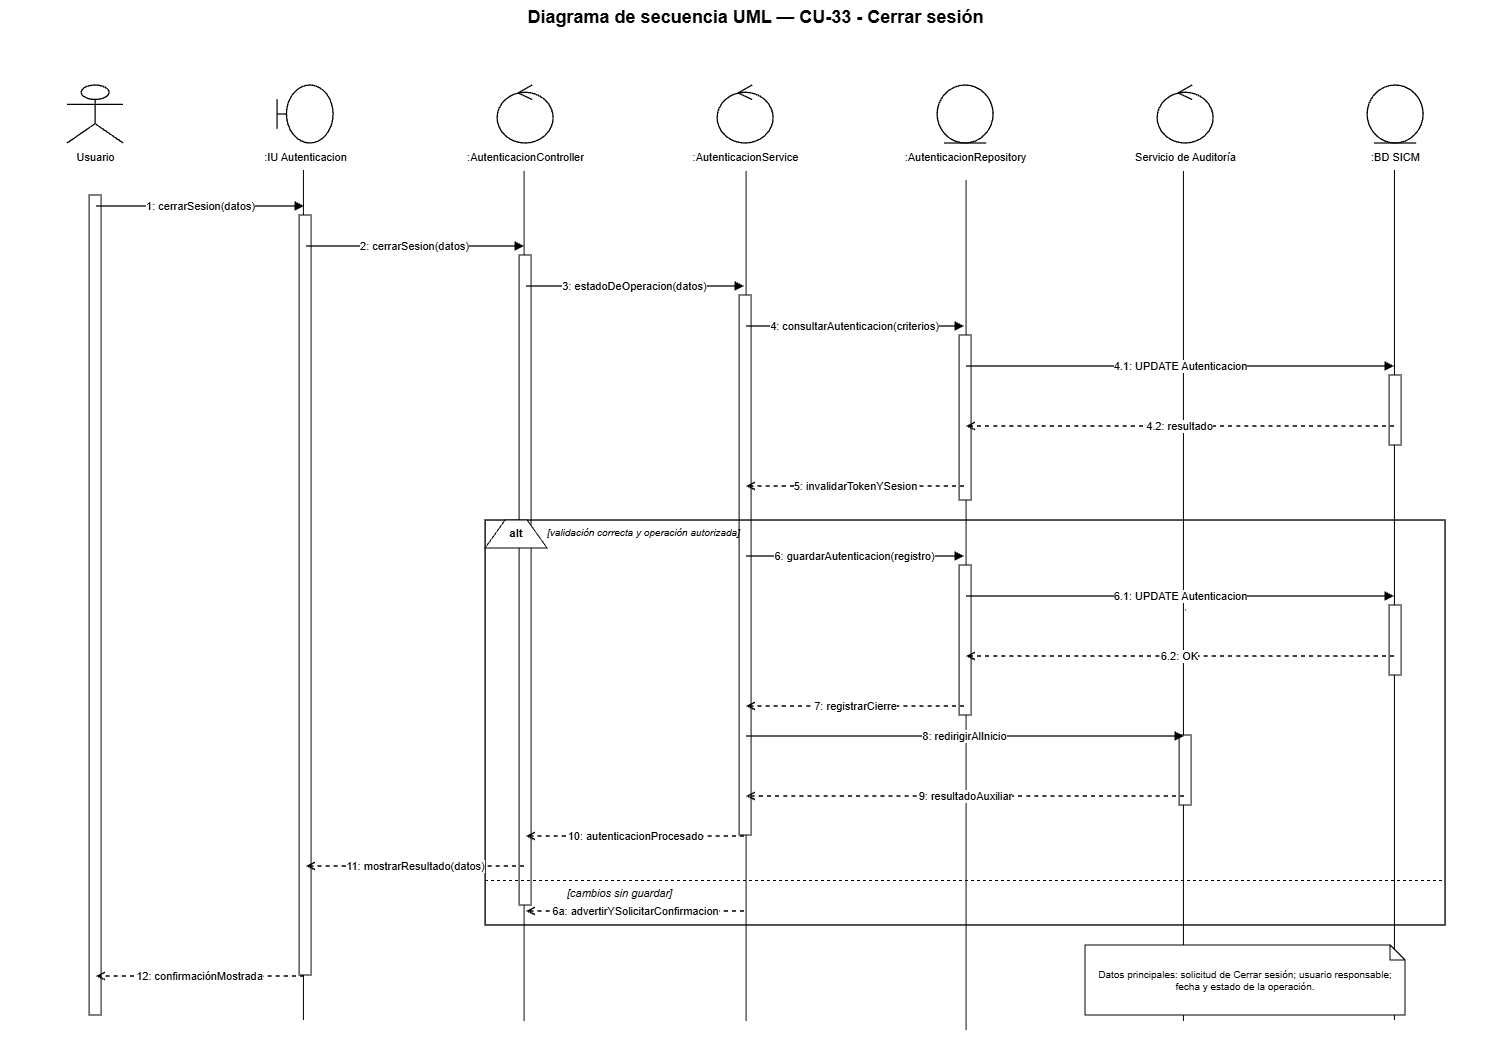

The diagram above was exported from draw.io. Its source (the exported page's mxGraphModel, read from the mxfile embedded in the PNG):
<mxGraphModel dx="3520" dy="1061" grid="1" gridSize="10" guides="1" tooltips="1" connect="1" arrows="1" fold="1" page="1" pageScale="1" pageWidth="1500" pageHeight="1180" math="0" shadow="0">
  <root>
    <mxCell id="0" />
    <mxCell id="1" parent="0" />
    <mxCell id="mvwE2Va4i7WyecJtDr1V-6" edge="1" parent="1" style="endArrow=none;html=1;rounded=0;edgeStyle=orthogonalEdgeStyle;entryX=0.5;entryY=1;entryDx=0;entryDy=0;" value="">
      <mxGeometry height="50" relative="1" width="50" as="geometry">
        <mxPoint x="1389.33" y="1040" as="sourcePoint" />
        <mxPoint x="1389.33" y="190" as="targetPoint" />
      </mxGeometry>
    </mxCell>
    <mxCell id="mvwE2Va4i7WyecJtDr1V-5" edge="1" parent="1" style="endArrow=none;html=1;rounded=0;edgeStyle=orthogonalEdgeStyle;entryX=0.5;entryY=1;entryDx=0;entryDy=0;" value="">
      <mxGeometry height="50" relative="1" width="50" as="geometry">
        <mxPoint x="1178.33" y="1041" as="sourcePoint" />
        <mxPoint x="1178.33" y="191" as="targetPoint" />
      </mxGeometry>
    </mxCell>
    <mxCell id="mvwE2Va4i7WyecJtDr1V-4" edge="1" parent="1" style="endArrow=none;html=1;rounded=0;edgeStyle=orthogonalEdgeStyle;entryX=0.5;entryY=1;entryDx=0;entryDy=0;" value="">
      <mxGeometry height="50" relative="1" width="50" as="geometry">
        <mxPoint x="961" y="1050" as="sourcePoint" />
        <mxPoint x="961" y="200" as="targetPoint" />
      </mxGeometry>
    </mxCell>
    <mxCell id="mvwE2Va4i7WyecJtDr1V-3" edge="1" parent="1" style="endArrow=none;html=1;rounded=0;edgeStyle=orthogonalEdgeStyle;entryX=0.5;entryY=1;entryDx=0;entryDy=0;" value="">
      <mxGeometry height="50" relative="1" width="50" as="geometry">
        <mxPoint x="741" y="1041" as="sourcePoint" />
        <mxPoint x="741" y="191" as="targetPoint" />
      </mxGeometry>
    </mxCell>
    <mxCell id="mvwE2Va4i7WyecJtDr1V-2" edge="1" parent="1" style="endArrow=none;html=1;rounded=0;edgeStyle=orthogonalEdgeStyle;entryX=0.5;entryY=1;entryDx=0;entryDy=0;" value="">
      <mxGeometry height="50" relative="1" width="50" as="geometry">
        <mxPoint x="519" y="1041" as="sourcePoint" />
        <mxPoint x="519" y="191" as="targetPoint" />
      </mxGeometry>
    </mxCell>
    <mxCell id="mvwE2Va4i7WyecJtDr1V-1" edge="1" parent="1" style="endArrow=none;html=1;rounded=0;edgeStyle=orthogonalEdgeStyle;entryX=0.5;entryY=1;entryDx=0;entryDy=0;" value="">
      <mxGeometry height="50" relative="1" width="50" as="geometry">
        <mxPoint x="298.33" y="1040" as="sourcePoint" />
        <mxPoint x="298.33" y="190" as="targetPoint" />
      </mxGeometry>
    </mxCell>
    <mxCell id="title" parent="1" style="text;html=1;strokeColor=none;fillColor=none;align=center;fontStyle=1;fontSize=18;fontColor=#000000;" value="Diagrama de secuencia UML — CU-33 - Cerrar sesión" vertex="1">
      <mxGeometry height="36" width="1260" x="120" y="20" as="geometry" />
    </mxCell>
    <mxCell id="p0" parent="1" style="shape=umlActor;html=1;fillColor=#ffffff;strokeColor=#000000;strokeWidth=1.3;fontColor=#000000;" value="" vertex="1">
      <mxGeometry height="58" width="56" x="62" y="105" as="geometry" />
    </mxCell>
    <mxCell id="n0" parent="1" style="text;html=1;strokeColor=none;fillColor=none;align=center;fontSize=11;fontColor=#000000;" value="Usuario" vertex="1">
      <mxGeometry height="26" width="190" x="-5" y="164" as="geometry" />
    </mxCell>
    <mxCell id="life0" parent="1" style="shape=line;html=1;strokeColor=#000000;strokeWidth=1;dashed=1;dashPattern=6 4;" value="" vertex="1">
      <mxGeometry height="880" width="1" x="90" y="190" as="geometry" />
    </mxCell>
    <mxCell id="p1" parent="1" style="shape=umlBoundary;html=1;fillColor=#ffffff;strokeColor=#000000;strokeWidth=1.3;fontColor=#000000;" value="" vertex="1">
      <mxGeometry height="58" width="56" x="272" y="105" as="geometry" />
    </mxCell>
    <mxCell id="n1" parent="1" style="text;html=1;strokeColor=none;fillColor=none;align=center;fontSize=11;fontColor=#000000;" value=":IU Autenticacion" vertex="1">
      <mxGeometry height="26" width="190" x="205" y="164" as="geometry" />
    </mxCell>
    <mxCell id="life1" parent="1" style="shape=line;html=1;strokeColor=#000000;strokeWidth=1;dashed=1;dashPattern=6 4;" value="" vertex="1">
      <mxGeometry height="880" width="1" x="300" y="190" as="geometry" />
    </mxCell>
    <mxCell id="p2" parent="1" style="shape=umlControl;html=1;fillColor=#ffffff;strokeColor=#000000;strokeWidth=1.3;fontColor=#000000;" value="" vertex="1">
      <mxGeometry height="58" width="56" x="492" y="105" as="geometry" />
    </mxCell>
    <mxCell id="n2" parent="1" style="text;html=1;strokeColor=none;fillColor=none;align=center;fontSize=11;fontColor=#000000;" value=":AutenticacionController" vertex="1">
      <mxGeometry height="26" width="190" x="425" y="164" as="geometry" />
    </mxCell>
    <mxCell id="life2" parent="1" style="shape=line;html=1;strokeColor=#000000;strokeWidth=1;dashed=1;dashPattern=6 4;" value="" vertex="1">
      <mxGeometry height="880" width="1" x="520" y="190" as="geometry" />
    </mxCell>
    <mxCell id="p3" parent="1" style="shape=umlControl;html=1;fillColor=#ffffff;strokeColor=#000000;strokeWidth=1.3;fontColor=#000000;" value="" vertex="1">
      <mxGeometry height="58" width="56" x="712" y="105" as="geometry" />
    </mxCell>
    <mxCell id="n3" parent="1" style="text;html=1;strokeColor=none;fillColor=none;align=center;fontSize=11;fontColor=#000000;" value=":AutenticacionService" vertex="1">
      <mxGeometry height="26" width="190" x="645" y="164" as="geometry" />
    </mxCell>
    <mxCell id="life3" parent="1" style="shape=line;html=1;strokeColor=#000000;strokeWidth=1;dashed=1;dashPattern=6 4;" value="" vertex="1">
      <mxGeometry height="880" width="1" x="740" y="190" as="geometry" />
    </mxCell>
    <mxCell id="p4" parent="1" style="shape=umlEntity;html=1;fillColor=#ffffff;strokeColor=#000000;strokeWidth=1.3;fontColor=#000000;" value="" vertex="1">
      <mxGeometry height="58" width="56" x="932" y="105" as="geometry" />
    </mxCell>
    <mxCell id="n4" parent="1" style="text;html=1;strokeColor=none;fillColor=none;align=center;fontSize=11;fontColor=#000000;" value=":AutenticacionRepository" vertex="1">
      <mxGeometry height="26" width="190" x="865" y="164" as="geometry" />
    </mxCell>
    <mxCell id="life4" parent="1" style="shape=line;html=1;strokeColor=#000000;strokeWidth=1;dashed=1;dashPattern=6 4;" value="" vertex="1">
      <mxGeometry height="880" width="1" x="960" y="190" as="geometry" />
    </mxCell>
    <mxCell id="p5" parent="1" style="shape=umlControl;html=1;fillColor=#ffffff;strokeColor=#000000;strokeWidth=1.3;fontColor=#000000;" value="" vertex="1">
      <mxGeometry height="58" width="56" x="1152" y="105" as="geometry" />
    </mxCell>
    <mxCell id="n5" parent="1" style="text;html=1;strokeColor=none;fillColor=none;align=center;fontSize=11;fontColor=#000000;" value="Servicio de Auditoría" vertex="1">
      <mxGeometry height="26" width="190" x="1085" y="164" as="geometry" />
    </mxCell>
    <mxCell id="life5" parent="1" style="shape=line;html=1;strokeColor=#000000;strokeWidth=1;dashed=1;dashPattern=6 4;" value="" vertex="1">
      <mxGeometry height="880" width="1" x="1180" y="190" as="geometry" />
    </mxCell>
    <mxCell id="p6" parent="1" style="shape=umlEntity;html=1;fillColor=#ffffff;strokeColor=#000000;strokeWidth=1.3;fontColor=#000000;" value="" vertex="1">
      <mxGeometry height="58" width="56" x="1362" y="105" as="geometry" />
    </mxCell>
    <mxCell id="n6" parent="1" style="text;html=1;strokeColor=none;fillColor=none;align=center;fontSize=11;fontColor=#000000;" value=":BD SICM" vertex="1">
      <mxGeometry height="26" width="190" x="1295" y="164" as="geometry" />
    </mxCell>
    <mxCell id="life6" parent="1" style="shape=line;html=1;strokeColor=#000000;strokeWidth=1;dashed=1;dashPattern=6 4;" value="" vertex="1">
      <mxGeometry height="880" width="1" x="1390" y="190" as="geometry" />
    </mxCell>
    <mxCell id="act0" parent="1" style="rounded=0;html=1;fillColor=#ffffff;strokeColor=#000000;strokeWidth=1;" value="" vertex="1">
      <mxGeometry height="820" width="12" x="84" y="215" as="geometry" />
    </mxCell>
    <mxCell id="act1" parent="1" style="rounded=0;html=1;fillColor=#ffffff;strokeColor=#000000;strokeWidth=1;" value="" vertex="1">
      <mxGeometry height="760" width="12" x="294" y="235" as="geometry" />
    </mxCell>
    <mxCell id="act2" parent="1" style="rounded=0;html=1;fillColor=#ffffff;strokeColor=#000000;strokeWidth=1;" value="" vertex="1">
      <mxGeometry height="650" width="12" x="514" y="275" as="geometry" />
    </mxCell>
    <mxCell id="act3" parent="1" style="rounded=0;html=1;fillColor=#ffffff;strokeColor=#000000;strokeWidth=1;" value="" vertex="1">
      <mxGeometry height="540" width="12" x="734" y="315" as="geometry" />
    </mxCell>
    <mxCell id="act4a" parent="1" style="rounded=0;html=1;fillColor=#ffffff;strokeColor=#000000;strokeWidth=1;" value="" vertex="1">
      <mxGeometry height="165" width="12" x="954" y="355" as="geometry" />
    </mxCell>
    <mxCell id="act6a" parent="1" style="rounded=0;html=1;fillColor=#ffffff;strokeColor=#000000;strokeWidth=1;" value="" vertex="1">
      <mxGeometry height="70" width="12" x="1384" y="395" as="geometry" />
    </mxCell>
    <mxCell id="m1s" parent="1" style="opacity=0;fillOpacity=0;strokeOpacity=0;" value="" vertex="1">
      <mxGeometry height="2" width="2" x="89" y="225" as="geometry" />
    </mxCell>
    <mxCell id="m1t" parent="1" style="opacity=0;fillOpacity=0;strokeOpacity=0;" value="" vertex="1">
      <mxGeometry height="2" width="2" x="299" y="225" as="geometry" />
    </mxCell>
    <mxCell id="m1" edge="1" parent="1" source="m1s" style="edgeStyle=orthogonalEdgeStyle;rounded=0;html=1;strokeColor=#000000;strokeWidth=1.35;endArrow=block;endFill=1;dashed=0;fontColor=#000000;fontSize=11;labelBackgroundColor=#ffffff;" target="m1t" value="1: cerrarSesion(datos)">
      <mxGeometry relative="1" as="geometry" />
    </mxCell>
    <mxCell id="m2s" parent="1" style="opacity=0;fillOpacity=0;strokeOpacity=0;" value="" vertex="1">
      <mxGeometry height="2" width="2" x="299" y="265" as="geometry" />
    </mxCell>
    <mxCell id="m2t" parent="1" style="opacity=0;fillOpacity=0;strokeOpacity=0;" value="" vertex="1">
      <mxGeometry height="2" width="2" x="519" y="265" as="geometry" />
    </mxCell>
    <mxCell id="m2" edge="1" parent="1" source="m2s" style="edgeStyle=orthogonalEdgeStyle;rounded=0;html=1;strokeColor=#000000;strokeWidth=1.35;endArrow=block;endFill=1;dashed=0;fontColor=#000000;fontSize=11;labelBackgroundColor=#ffffff;" target="m2t" value="2: cerrarSesion(datos)">
      <mxGeometry relative="1" as="geometry" />
    </mxCell>
    <mxCell id="m3s" parent="1" style="opacity=0;fillOpacity=0;strokeOpacity=0;" value="" vertex="1">
      <mxGeometry height="2" width="2" x="519" y="305" as="geometry" />
    </mxCell>
    <mxCell id="m3t" parent="1" style="opacity=0;fillOpacity=0;strokeOpacity=0;" value="" vertex="1">
      <mxGeometry height="2" width="2" x="739" y="305" as="geometry" />
    </mxCell>
    <mxCell id="m3" edge="1" parent="1" source="m3s" style="edgeStyle=orthogonalEdgeStyle;rounded=0;html=1;strokeColor=#000000;strokeWidth=1.35;endArrow=block;endFill=1;dashed=0;fontColor=#000000;fontSize=11;labelBackgroundColor=#ffffff;" target="m3t" value="3: estadoDeOperacion(datos)">
      <mxGeometry relative="1" as="geometry" />
    </mxCell>
    <mxCell id="m4s" parent="1" style="opacity=0;fillOpacity=0;strokeOpacity=0;" value="" vertex="1">
      <mxGeometry height="2" width="2" x="739" y="345" as="geometry" />
    </mxCell>
    <mxCell id="m4t" parent="1" style="opacity=0;fillOpacity=0;strokeOpacity=0;" value="" vertex="1">
      <mxGeometry height="2" width="2" x="959" y="345" as="geometry" />
    </mxCell>
    <mxCell id="m4" edge="1" parent="1" source="m4s" style="edgeStyle=orthogonalEdgeStyle;rounded=0;html=1;strokeColor=#000000;strokeWidth=1.35;endArrow=block;endFill=1;dashed=0;fontColor=#000000;fontSize=11;labelBackgroundColor=#ffffff;" target="m4t" value="4: consultarAutenticacion(criterios)">
      <mxGeometry relative="1" as="geometry" />
    </mxCell>
    <mxCell id="m41s" parent="1" style="opacity=0;fillOpacity=0;strokeOpacity=0;" value="" vertex="1">
      <mxGeometry height="2" width="2" x="959" y="385" as="geometry" />
    </mxCell>
    <mxCell id="m41t" parent="1" style="opacity=0;fillOpacity=0;strokeOpacity=0;" value="" vertex="1">
      <mxGeometry height="2" width="2" x="1389" y="385" as="geometry" />
    </mxCell>
    <mxCell id="m41" edge="1" parent="1" source="m41s" style="edgeStyle=orthogonalEdgeStyle;rounded=0;html=1;strokeColor=#000000;strokeWidth=1.35;endArrow=block;endFill=1;dashed=0;fontColor=#000000;fontSize=11;labelBackgroundColor=#ffffff;" target="m41t" value="4.1: UPDATE Autenticacion">
      <mxGeometry relative="1" as="geometry" />
    </mxCell>
    <mxCell id="m42s" parent="1" style="opacity=0;fillOpacity=0;strokeOpacity=0;" value="" vertex="1">
      <mxGeometry height="2" width="2" x="1389" y="445" as="geometry" />
    </mxCell>
    <mxCell id="m42t" parent="1" style="opacity=0;fillOpacity=0;strokeOpacity=0;" value="" vertex="1">
      <mxGeometry height="2" width="2" x="959" y="445" as="geometry" />
    </mxCell>
    <mxCell id="m42" edge="1" parent="1" source="m42s" style="edgeStyle=orthogonalEdgeStyle;rounded=0;html=1;strokeColor=#000000;strokeWidth=1.35;endArrow=open;endFill=0;dashed=1;fontColor=#000000;fontSize=11;labelBackgroundColor=#ffffff;" target="m42t" value="4.2: resultado">
      <mxGeometry relative="1" as="geometry" />
    </mxCell>
    <mxCell id="m5s" parent="1" style="opacity=0;fillOpacity=0;strokeOpacity=0;" value="" vertex="1">
      <mxGeometry height="2" width="2" x="959" y="505" as="geometry" />
    </mxCell>
    <mxCell id="m5t" parent="1" style="opacity=0;fillOpacity=0;strokeOpacity=0;" value="" vertex="1">
      <mxGeometry height="2" width="2" x="739" y="505" as="geometry" />
    </mxCell>
    <mxCell id="m5" edge="1" parent="1" source="m5s" style="edgeStyle=orthogonalEdgeStyle;rounded=0;html=1;strokeColor=#000000;strokeWidth=1.35;endArrow=open;endFill=0;dashed=1;fontColor=#000000;fontSize=11;labelBackgroundColor=#ffffff;" target="m5t" value="5: invalidarTokenYSesion">
      <mxGeometry relative="1" as="geometry" />
    </mxCell>
    <mxCell id="alt" parent="1" style="rounded=0;html=1;fillColor=none;strokeColor=#000000;strokeWidth=1.4;" value="" vertex="1">
      <mxGeometry height="405" width="960" x="480" y="540" as="geometry" />
    </mxCell>
    <mxCell id="altTab" parent="1" style="shape=trapezoid;perimeter=trapezoidPerimeter;fixedSize=1;direction=east;whiteSpace=wrap;html=1;fillColor=#ffffff;strokeColor=#000000;fontStyle=1;fontSize=11;" value="alt" vertex="1">
      <mxGeometry height="28" width="62" x="480" y="540" as="geometry" />
    </mxCell>
    <mxCell id="okGuard" parent="1" style="text;html=1;strokeColor=none;fillColor=none;align=left;fontStyle=2;fontSize=10;" value="[validación correcta y operación autorizada]" vertex="1">
      <mxGeometry height="22" width="390" x="540" y="540" as="geometry" />
    </mxCell>
    <mxCell id="act4b" parent="1" style="rounded=0;html=1;fillColor=#ffffff;strokeColor=#000000;strokeWidth=1;" value="" vertex="1">
      <mxGeometry height="150" width="12" x="954" y="585" as="geometry" />
    </mxCell>
    <mxCell id="act6b" parent="1" style="rounded=0;html=1;fillColor=#ffffff;strokeColor=#000000;strokeWidth=1;" value="" vertex="1">
      <mxGeometry height="70" width="12" x="1384" y="625" as="geometry" />
    </mxCell>
    <mxCell id="m6s" parent="1" style="opacity=0;fillOpacity=0;strokeOpacity=0;" value="" vertex="1">
      <mxGeometry height="2" width="2" x="739" y="575" as="geometry" />
    </mxCell>
    <mxCell id="m6t" parent="1" style="opacity=0;fillOpacity=0;strokeOpacity=0;" value="" vertex="1">
      <mxGeometry height="2" width="2" x="959" y="575" as="geometry" />
    </mxCell>
    <mxCell id="m6" edge="1" parent="1" source="m6s" style="edgeStyle=orthogonalEdgeStyle;rounded=0;html=1;strokeColor=#000000;strokeWidth=1.35;endArrow=block;endFill=1;dashed=0;fontColor=#000000;fontSize=11;labelBackgroundColor=#ffffff;" target="m6t" value="6: guardarAutenticacion(registro)">
      <mxGeometry relative="1" as="geometry" />
    </mxCell>
    <mxCell id="m61s" parent="1" style="opacity=0;fillOpacity=0;strokeOpacity=0;" value="" vertex="1">
      <mxGeometry height="2" width="2" x="959" y="615" as="geometry" />
    </mxCell>
    <mxCell id="m61t" parent="1" style="opacity=0;fillOpacity=0;strokeOpacity=0;" value="" vertex="1">
      <mxGeometry height="2" width="2" x="1389" y="615" as="geometry" />
    </mxCell>
    <mxCell id="m61" edge="1" parent="1" source="m61s" style="edgeStyle=orthogonalEdgeStyle;rounded=0;html=1;strokeColor=#000000;strokeWidth=1.35;endArrow=block;endFill=1;dashed=0;fontColor=#000000;fontSize=11;labelBackgroundColor=#ffffff;" target="m61t" value="6.1: UPDATE Autenticacion">
      <mxGeometry relative="1" as="geometry" />
    </mxCell>
    <mxCell id="m62s" parent="1" style="opacity=0;fillOpacity=0;strokeOpacity=0;" value="" vertex="1">
      <mxGeometry height="2" width="2" x="1389" y="675" as="geometry" />
    </mxCell>
    <mxCell id="m62t" parent="1" style="opacity=0;fillOpacity=0;strokeOpacity=0;" value="" vertex="1">
      <mxGeometry height="2" width="2" x="959" y="675" as="geometry" />
    </mxCell>
    <mxCell id="m62" edge="1" parent="1" source="m62s" style="edgeStyle=orthogonalEdgeStyle;rounded=0;html=1;strokeColor=#000000;strokeWidth=1.35;endArrow=open;endFill=0;dashed=1;fontColor=#000000;fontSize=11;labelBackgroundColor=#ffffff;" target="m62t" value="6.2: OK">
      <mxGeometry relative="1" as="geometry" />
    </mxCell>
    <mxCell id="m7s" parent="1" style="opacity=0;fillOpacity=0;strokeOpacity=0;" value="" vertex="1">
      <mxGeometry height="2" width="2" x="959" y="725" as="geometry" />
    </mxCell>
    <mxCell id="m7t" parent="1" style="opacity=0;fillOpacity=0;strokeOpacity=0;" value="" vertex="1">
      <mxGeometry height="2" width="2" x="739" y="725" as="geometry" />
    </mxCell>
    <mxCell id="m7" edge="1" parent="1" source="m7s" style="edgeStyle=orthogonalEdgeStyle;rounded=0;html=1;strokeColor=#000000;strokeWidth=1.35;endArrow=open;endFill=0;dashed=1;fontColor=#000000;fontSize=11;labelBackgroundColor=#ffffff;" target="m7t" value="7: registrarCierre">
      <mxGeometry relative="1" as="geometry" />
    </mxCell>
    <mxCell id="act5" parent="1" style="rounded=0;html=1;fillColor=#ffffff;strokeColor=#000000;strokeWidth=1;" value="" vertex="1">
      <mxGeometry height="70" width="12" x="1174" y="755" as="geometry" />
    </mxCell>
    <mxCell id="m8s" parent="1" style="opacity=0;fillOpacity=0;strokeOpacity=0;" value="" vertex="1">
      <mxGeometry height="2" width="2" x="739" y="755" as="geometry" />
    </mxCell>
    <mxCell id="m8t" parent="1" style="opacity=0;fillOpacity=0;strokeOpacity=0;" value="" vertex="1">
      <mxGeometry height="2" width="2" x="1179" y="755" as="geometry" />
    </mxCell>
    <mxCell id="m8" edge="1" parent="1" source="m8s" style="edgeStyle=orthogonalEdgeStyle;rounded=0;html=1;strokeColor=#000000;strokeWidth=1.35;endArrow=block;endFill=1;dashed=0;fontColor=#000000;fontSize=11;labelBackgroundColor=#ffffff;" target="m8t" value="8: redirigirAlInicio">
      <mxGeometry relative="1" as="geometry" />
    </mxCell>
    <mxCell id="m9s" parent="1" style="opacity=0;fillOpacity=0;strokeOpacity=0;" value="" vertex="1">
      <mxGeometry height="2" width="2" x="1179" y="815" as="geometry" />
    </mxCell>
    <mxCell id="m9t" parent="1" style="opacity=0;fillOpacity=0;strokeOpacity=0;" value="" vertex="1">
      <mxGeometry height="2" width="2" x="739" y="815" as="geometry" />
    </mxCell>
    <mxCell id="m9" edge="1" parent="1" source="m9s" style="edgeStyle=orthogonalEdgeStyle;rounded=0;html=1;strokeColor=#000000;strokeWidth=1.35;endArrow=open;endFill=0;dashed=1;fontColor=#000000;fontSize=11;labelBackgroundColor=#ffffff;" target="m9t" value="9: resultadoAuxiliar">
      <mxGeometry relative="1" as="geometry" />
    </mxCell>
    <mxCell id="m10s" parent="1" style="opacity=0;fillOpacity=0;strokeOpacity=0;" value="" vertex="1">
      <mxGeometry height="2" width="2" x="739" y="855" as="geometry" />
    </mxCell>
    <mxCell id="m10t" parent="1" style="opacity=0;fillOpacity=0;strokeOpacity=0;" value="" vertex="1">
      <mxGeometry height="2" width="2" x="519" y="855" as="geometry" />
    </mxCell>
    <mxCell id="m10" edge="1" parent="1" source="m10s" style="edgeStyle=orthogonalEdgeStyle;rounded=0;html=1;strokeColor=#000000;strokeWidth=1.35;endArrow=open;endFill=0;dashed=1;fontColor=#000000;fontSize=11;labelBackgroundColor=#ffffff;" target="m10t" value="10: autenticacionProcesado">
      <mxGeometry relative="1" as="geometry" />
    </mxCell>
    <mxCell id="m11s" parent="1" style="opacity=0;fillOpacity=0;strokeOpacity=0;" value="" vertex="1">
      <mxGeometry height="2" width="2" x="519" y="885" as="geometry" />
    </mxCell>
    <mxCell id="m11t" parent="1" style="opacity=0;fillOpacity=0;strokeOpacity=0;" value="" vertex="1">
      <mxGeometry height="2" width="2" x="299" y="885" as="geometry" />
    </mxCell>
    <mxCell id="m11" edge="1" parent="1" source="m11s" style="edgeStyle=orthogonalEdgeStyle;rounded=0;html=1;strokeColor=#000000;strokeWidth=1.35;endArrow=open;endFill=0;dashed=1;fontColor=#000000;fontSize=11;labelBackgroundColor=#ffffff;" target="m11t" value="11: mostrarResultado(datos)">
      <mxGeometry relative="1" as="geometry" />
    </mxCell>
    <mxCell id="divider" parent="1" style="shape=line;html=1;strokeColor=#000000;strokeWidth=1;dashed=1;" value="" vertex="1">
      <mxGeometry height="1" width="960" x="480" y="900" as="geometry" />
    </mxCell>
    <mxCell id="failGuard" parent="1" style="text;html=1;strokeColor=none;fillColor=none;align=left;fontStyle=2;fontSize=11;" value="[cambios sin guardar]" vertex="1">
      <mxGeometry height="22" width="430" x="560" y="900" as="geometry" />
    </mxCell>
    <mxCell id="mf1s" parent="1" style="opacity=0;fillOpacity=0;strokeOpacity=0;" value="" vertex="1">
      <mxGeometry height="2" width="2" x="739" y="930" as="geometry" />
    </mxCell>
    <mxCell id="mf1t" parent="1" style="opacity=0;fillOpacity=0;strokeOpacity=0;" value="" vertex="1">
      <mxGeometry height="2" width="2" x="519" y="930" as="geometry" />
    </mxCell>
    <mxCell id="mf1" edge="1" parent="1" source="mf1s" style="edgeStyle=orthogonalEdgeStyle;rounded=0;html=1;strokeColor=#000000;strokeWidth=1.35;endArrow=open;endFill=0;dashed=1;fontColor=#000000;fontSize=11;labelBackgroundColor=#ffffff;" target="mf1t" value="6a: advertirYSolicitarConfirmacion">
      <mxGeometry relative="1" as="geometry" />
    </mxCell>
    <mxCell id="m12s" parent="1" style="opacity=0;fillOpacity=0;strokeOpacity=0;" value="" vertex="1">
      <mxGeometry height="2" width="2" x="299" y="995" as="geometry" />
    </mxCell>
    <mxCell id="m12t" parent="1" style="opacity=0;fillOpacity=0;strokeOpacity=0;" value="" vertex="1">
      <mxGeometry height="2" width="2" x="89" y="995" as="geometry" />
    </mxCell>
    <mxCell id="m12" edge="1" parent="1" source="m12s" style="edgeStyle=orthogonalEdgeStyle;rounded=0;html=1;strokeColor=#000000;strokeWidth=1.35;endArrow=open;endFill=0;dashed=1;fontColor=#000000;fontSize=11;labelBackgroundColor=#ffffff;" target="m12t" value="12: confirmaciónMostrada">
      <mxGeometry relative="1" as="geometry" />
    </mxCell>
    <mxCell id="note" parent="1" style="shape=note;whiteSpace=wrap;html=1;size=15;fillColor=#ffffff;strokeColor=#000000;fontSize=10;fontColor=#000000;" value="Datos principales: solicitud de Cerrar sesión; usuario responsable; fecha y estado de la operación." vertex="1">
      <mxGeometry height="70" width="320" x="1080" y="965" as="geometry" />
    </mxCell>
  </root>
</mxGraphModel>